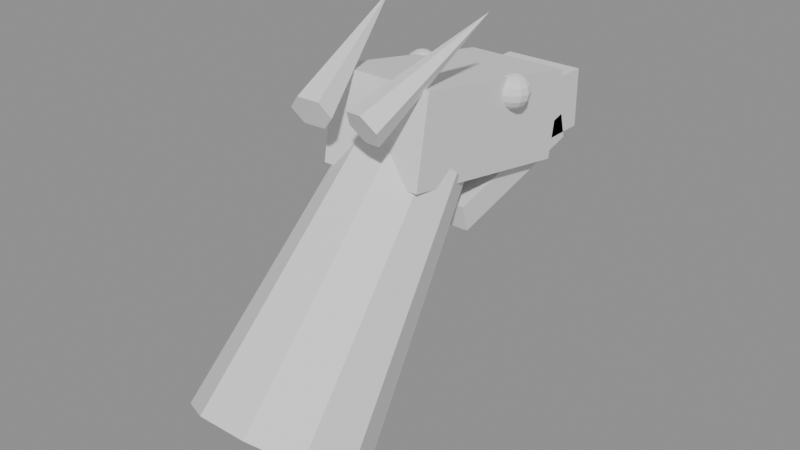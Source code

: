 # Source: mascaron_dragon.blend  (saved by Blender 5.2.45; exported with 4.5.12 LTS)
import bpy
from mathutils import Matrix  # noqa: F401  (used for matrix-valued properties, if any)

bpy.ops.wm.read_factory_settings(use_empty=True)
scene = bpy.context.scene
scene.name = 'Scene'

# ---- meshes
me_mascaron = bpy.data.meshes.new('Mascaron')
me_mascaron.from_pydata([(0.3, 0.0, 0.0), (0.2427, 0.1351, -0.1133), (0.09271, 0.2186, -0.1834), (-0.09271, 0.2186, -0.1834), (-0.2427, 0.1351, -0.1133), (-0.3, 2.814e-17, -2.362e-17), (-0.2427, -0.1351, 0.1133), (-0.09271, -0.2186, 0.1834), (0.09271, -0.2186, 0.1834), (0.2427, -0.1351, 0.1133), (0.26, 0.2571, 0.3064), (0.2103, 0.3742, 0.2082), (0.08034, 0.4465, 0.1475), (-0.08034, 0.4465, 0.1475), (-0.2103, 0.3742, 0.2082), (-0.26, 0.2571, 0.3064), (-0.2103, 0.14, 0.4047), (-0.08034, 0.06769, 0.4654), (0.08034, 0.06769, 0.4654), (0.2103, 0.14, 0.4047), (0.22, 0.5142, 0.6128), (0.178, 0.6133, 0.5297), (0.06798, 0.6745, 0.4783), (-0.06798, 0.6745, 0.4783), (-0.178, 0.6133, 0.5297), (-0.22, 0.5142, 0.6128), (-0.178, 0.4152, 0.696), (-0.06798, 0.3539, 0.7473), (0.06798, 0.3539, 0.7473), (0.178, 0.4152, 0.696), (0.2, 0.6428, 0.766), (0.1618, 0.7328, 0.6905), (0.0618, 0.7885, 0.6438), (-0.0618, 0.7885, 0.6438), (-0.1618, 0.7328, 0.6905), (-0.2, 0.6428, 0.766), (-0.1618, 0.5527, 0.8416), (-0.0618, 0.4971, 0.8883), (0.0618, 0.4971, 0.8883), (0.1618, 0.5527, 0.8416), (-0.19, 0.4529, 0.7575), (-0.19, 0.5085, 1.073), (-0.19, 1.192, 0.6273), (-0.19, 1.247, 0.9425), (0.19, 0.4529, 0.7575), (0.19, 0.5085, 1.073), (0.19, 1.192, 0.6273), (0.19, 1.247, 0.9425), (-0.15, 1.075, 0.67), (-0.15, 1.075, 0.89), (-0.15, 1.425, 0.67), (-0.15, 1.425, 0.89), (0.15, 1.075, 0.67), (0.15, 1.075, 0.89), (0.15, 1.425, 0.67), (0.15, 1.425, 0.89), (-0.15, 0.7732, 0.4941), (-0.15, 0.7473, 0.5907), (-0.15, 1.353, 0.6493), (-0.15, 1.327, 0.7459), (0.15, 0.7732, 0.4941), (0.15, 0.7473, 0.5907), (0.15, 1.353, 0.6493), (0.15, 1.327, 0.7459), (-0.02, -0.0179, 0.2184), (-0.02, 0.1107, 0.3716), (-0.02, 0.08934, 0.1284), (-0.02, 0.2179, 0.2816), (0.02, -0.0179, 0.2184), (0.02, 0.1107, 0.3716), (0.02, 0.08934, 0.1284), (0.02, 0.2179, 0.2816), (-0.02, 0.1521, 0.3884), (-0.02, 0.2807, 0.5416), (-0.02, 0.2593, 0.2984), (-0.02, 0.3879, 0.4516), (0.02, 0.1521, 0.3884), (0.02, 0.2807, 0.5416), (0.02, 0.2593, 0.2984), (0.02, 0.3879, 0.4516), (-0.02, 0.3221, 0.5584), (-0.02, 0.4507, 0.7116), (-0.02, 0.4293, 0.4684), (-0.02, 0.5579, 0.6216), (0.02, 0.3221, 0.5584), (0.02, 0.4507, 0.7116), (0.02, 0.4293, 0.4684), (0.02, 0.5579, 0.6216), (-0.02, 0.4921, 0.7284), (-0.02, 0.6207, 0.8816), (-0.02, 0.5993, 0.6384), (-0.02, 0.7279, 0.7916), (0.02, 0.4921, 0.7284), (0.02, 0.6207, 0.8816), (0.02, 0.5993, 0.6384), (0.02, 0.7279, 0.7916)], [], [(0, 1, 11, 10), (1, 2, 12, 11), (2, 3, 13, 12), (3, 4, 14, 13), (4, 5, 15, 14), (5, 6, 16, 15), (6, 7, 17, 16), (7, 8, 18, 17), (8, 9, 19, 18), (9, 0, 10, 19), (10, 11, 21, 20), (11, 12, 22, 21), (12, 13, 23, 22), (13, 14, 24, 23), (14, 15, 25, 24), (15, 16, 26, 25), (16, 17, 27, 26), (17, 18, 28, 27), (18, 19, 29, 28), (19, 10, 20, 29), (20, 21, 31, 30), (21, 22, 32, 31), (22, 23, 33, 32), (23, 24, 34, 33), (24, 25, 35, 34), (25, 26, 36, 35), (26, 27, 37, 36), (27, 28, 38, 37), (28, 29, 39, 38), (29, 20, 30, 39), (9, 8, 7, 6, 5, 4, 3, 2, 1, 0), (30, 31, 32, 33, 34, 35, 36, 37, 38, 39), (40, 41, 43, 42), (42, 43, 47, 46), (46, 47, 45, 44), (44, 45, 41, 40), (42, 46, 44, 40), (47, 43, 41, 45), (48, 49, 51, 50), (50, 51, 55, 54), (54, 55, 53, 52), (52, 53, 49, 48), (50, 54, 52, 48), (55, 51, 49, 53), (56, 57, 59, 58), (58, 59, 63, 62), (62, 63, 61, 60), (60, 61, 57, 56), (58, 62, 60, 56), (63, 59, 57, 61), (64, 65, 67, 66), (66, 67, 71, 70), (70, 71, 69, 68), (68, 69, 65, 64), (66, 70, 68, 64), (71, 67, 65, 69), (72, 73, 75, 74), (74, 75, 79, 78), (78, 79, 77, 76), (76, 77, 73, 72), (74, 78, 76, 72), (79, 75, 73, 77), (80, 81, 83, 82), (82, 83, 87, 86), (86, 87, 85, 84), (84, 85, 81, 80), (82, 86, 84, 80), (87, 83, 81, 85), (88, 89, 91, 90), (90, 91, 95, 94), (94, 95, 93, 92), (92, 93, 89, 88), (90, 94, 92, 88), (95, 91, 89, 93)])
me_mascaron.update()
me_detalle = bpy.data.meshes.new('Detalle')
me_detalle.from_pydata([(-0.19, 0.95, 1.01), (-0.19, 0.9924, 0.9924), (-0.19, 1.005, 0.973), (-0.19, 1.01, 0.95), (-0.19, 1.005, 0.927), (-0.19, 0.95, 0.89), (-0.1785, 0.9699, 1.005), (-0.1688, 0.9867, 0.9924), (-0.1623, 0.998, 0.973), (-0.16, 1.002, 0.95), (-0.1623, 0.998, 0.927), (-0.1688, 0.9867, 0.9076), (-0.1785, 0.9699, 0.8946), (-0.1701, 0.9615, 1.005), (-0.1533, 0.9712, 0.9924), (-0.142, 0.9777, 0.973), (-0.138, 0.98, 0.95), (-0.142, 0.9777, 0.927), (-0.1533, 0.9712, 0.9076), (-0.1701, 0.9615, 0.8946), (-0.167, 0.95, 1.005), (-0.1476, 0.95, 0.9924), (-0.1346, 0.95, 0.973), (-0.13, 0.95, 0.95), (-0.1346, 0.95, 0.927), (-0.1476, 0.95, 0.9076), (-0.167, 0.95, 0.8946), (-0.1701, 0.9385, 1.005), (-0.1533, 0.9288, 0.9924), (-0.142, 0.9223, 0.973), (-0.138, 0.92, 0.95), (-0.142, 0.9223, 0.927), (-0.1533, 0.9288, 0.9076), (-0.1701, 0.9385, 0.8946), (-0.1785, 0.9301, 1.005), (-0.1688, 0.9133, 0.9924), (-0.1623, 0.902, 0.973), (-0.16, 0.898, 0.95), (-0.1623, 0.902, 0.927), (-0.1688, 0.9133, 0.9076), (-0.1785, 0.9301, 0.8946), (-0.19, 0.927, 1.005), (-0.19, 0.9076, 0.9924), (-0.19, 0.8946, 0.973), (-0.19, 0.89, 0.95), (-0.19, 0.8946, 0.927), (-0.19, 0.9076, 0.9076), (-0.19, 0.927, 0.8946), (-0.2015, 0.9301, 1.005), (-0.2112, 0.9133, 0.9924), (-0.2177, 0.902, 0.973), (-0.22, 0.898, 0.95), (-0.2177, 0.902, 0.927), (-0.2112, 0.9133, 0.9076), (-0.2015, 0.9301, 0.8946), (-0.2099, 0.9385, 1.005), (-0.2267, 0.9288, 0.9924), (-0.238, 0.9223, 0.973), (-0.242, 0.92, 0.95), (-0.238, 0.9223, 0.927), (-0.2267, 0.9288, 0.9076), (-0.2099, 0.9385, 0.8946), (-0.213, 0.95, 1.005), (-0.2324, 0.95, 0.9924), (-0.2454, 0.95, 0.973), (-0.25, 0.95, 0.95), (-0.2454, 0.95, 0.927), (-0.2324, 0.95, 0.9076), (-0.213, 0.95, 0.8946), (-0.2099, 0.9615, 1.005), (-0.2267, 0.9712, 0.9924), (-0.238, 0.9777, 0.973), (-0.242, 0.98, 0.95), (-0.238, 0.9777, 0.927), (-0.2267, 0.9712, 0.9076), (-0.2099, 0.9615, 0.8946), (-0.2015, 0.9699, 1.005), (-0.2112, 0.9867, 0.9924), (-0.2177, 0.998, 0.973), (-0.22, 1.002, 0.95), (-0.2177, 0.998, 0.927), (-0.2112, 0.9867, 0.9076), (-0.2015, 0.9699, 0.8946), (-0.19, 0.973, 1.005), (-0.19, 0.9924, 0.9076), (-0.19, 0.973, 0.8946), (0.19, 0.95, 1.01), (0.19, 0.9924, 0.9924), (0.19, 1.005, 0.973), (0.19, 1.01, 0.95), (0.19, 1.005, 0.927), (0.19, 0.95, 0.89), (0.2015, 0.9699, 1.005), (0.2112, 0.9867, 0.9924), (0.2177, 0.998, 0.973), (0.22, 1.002, 0.95), (0.2177, 0.998, 0.927), (0.2112, 0.9867, 0.9076), (0.2015, 0.9699, 0.8946), (0.2099, 0.9615, 1.005), (0.2267, 0.9712, 0.9924), (0.238, 0.9777, 0.973), (0.242, 0.98, 0.95), (0.238, 0.9777, 0.927), (0.2267, 0.9712, 0.9076), (0.2099, 0.9615, 0.8946), (0.213, 0.95, 1.005), (0.2324, 0.95, 0.9924), (0.2454, 0.95, 0.973), (0.25, 0.95, 0.95), (0.2454, 0.95, 0.927), (0.2324, 0.95, 0.9076), (0.213, 0.95, 0.8946), (0.2099, 0.9385, 1.005), (0.2267, 0.9288, 0.9924), (0.238, 0.9223, 0.973), (0.242, 0.92, 0.95), (0.238, 0.9223, 0.927), (0.2267, 0.9288, 0.9076), (0.2099, 0.9385, 0.8946), (0.2015, 0.9301, 1.005), (0.2112, 0.9133, 0.9924), (0.2177, 0.902, 0.973), (0.22, 0.898, 0.95), (0.2177, 0.902, 0.927), (0.2112, 0.9133, 0.9076), (0.2015, 0.9301, 0.8946), (0.19, 0.927, 1.005), (0.19, 0.9076, 0.9924), (0.19, 0.8946, 0.973), (0.19, 0.89, 0.95), (0.19, 0.8946, 0.927), (0.19, 0.9076, 0.9076), (0.19, 0.927, 0.8946), (0.1785, 0.9301, 1.005), (0.1688, 0.9133, 0.9924), (0.1623, 0.902, 0.973), (0.16, 0.898, 0.95), (0.1623, 0.902, 0.927), (0.1688, 0.9133, 0.9076), (0.1785, 0.9301, 0.8946), (0.1701, 0.9385, 1.005), (0.1533, 0.9288, 0.9924), (0.142, 0.9223, 0.973), (0.138, 0.92, 0.95), (0.142, 0.9223, 0.927), (0.1533, 0.9288, 0.9076), (0.1701, 0.9385, 0.8946), (0.167, 0.95, 1.005), (0.1476, 0.95, 0.9924), (0.1346, 0.95, 0.973), (0.13, 0.95, 0.95), (0.1346, 0.95, 0.927), (0.1476, 0.95, 0.9076), (0.167, 0.95, 0.8946), (0.1701, 0.9615, 1.005), (0.1533, 0.9712, 0.9924), (0.142, 0.9777, 0.973), (0.138, 0.98, 0.95), (0.142, 0.9777, 0.927), (0.1533, 0.9712, 0.9076), (0.1701, 0.9615, 0.8946), (0.1785, 0.9699, 1.005), (0.1688, 0.9867, 0.9924), (0.1623, 0.998, 0.973), (0.16, 1.002, 0.95), (0.1623, 0.998, 0.927), (0.1688, 0.9867, 0.9076), (0.1785, 0.9699, 0.8946), (0.19, 0.973, 1.005), (0.19, 0.9924, 0.9076), (0.19, 0.973, 0.8946), (-0.12, 1.29, 0.72), (-0.09, 1.32, 0.72), (-0.12, 1.35, 0.72), (-0.15, 1.32, 0.72), (-0.12, 1.32, 0.6), (-0.0396, 1.29, 0.72), (-0.0096, 1.32, 0.72), (-0.0396, 1.35, 0.72), (-0.0696, 1.32, 0.72), (-0.0396, 1.32, 0.6), (0.0396, 1.29, 0.72), (0.0696, 1.32, 0.72), (0.0396, 1.35, 0.72), (0.0096, 1.32, 0.72), (0.0396, 1.32, 0.6), (0.12, 1.29, 0.72), (0.15, 1.32, 0.72), (0.12, 1.35, 0.72), (0.09, 1.32, 0.72), (0.12, 1.32, 0.6), (-0.08224, 0.3468, 0.9338), (-0.03564, 0.3293, 0.983), (-0.05637, 0.2943, 1.04), (-0.1237, 0.2768, 1.048), (-0.1703, 0.2943, 0.9985), (-0.1496, 0.3293, 0.9416), (-0.197, 0.7882, 1.249), (0.08224, 0.3468, 0.9338), (0.1496, 0.3293, 0.9416), (0.1703, 0.2943, 0.9985), (0.1237, 0.2768, 1.048), (0.05637, 0.2943, 1.04), (0.03564, 0.3293, 0.983), (0.197, 0.7882, 1.249)], [], [(85, 84, 11, 12), (4, 3, 9, 10), (2, 1, 7, 8), (83, 0, 6), (5, 85, 12), (84, 4, 10, 11), (3, 2, 8, 9), (1, 83, 6, 7), (5, 12, 19), (11, 10, 17, 18), (9, 8, 15, 16), (7, 6, 13, 14), (12, 11, 18, 19), (10, 9, 16, 17), (8, 7, 14, 15), (6, 0, 13), (16, 15, 22, 23), (14, 13, 20, 21), (19, 18, 25, 26), (17, 16, 23, 24), (15, 14, 21, 22), (13, 0, 20), (5, 19, 26), (18, 17, 24, 25), (26, 25, 32, 33), (24, 23, 30, 31), (22, 21, 28, 29), (20, 0, 27), (5, 26, 33), (25, 24, 31, 32), (23, 22, 29, 30), (21, 20, 27, 28), (29, 28, 35, 36), (27, 0, 34), (5, 33, 40), (32, 31, 38, 39), (30, 29, 36, 37), (28, 27, 34, 35), (33, 32, 39, 40), (31, 30, 37, 38), (5, 40, 47), (39, 38, 45, 46), (37, 36, 43, 44), (35, 34, 41, 42), (40, 39, 46, 47), (38, 37, 44, 45), (36, 35, 42, 43), (34, 0, 41), (42, 41, 48, 49), (47, 46, 53, 54), (45, 44, 51, 52), (43, 42, 49, 50), (41, 0, 48), (5, 47, 54), (46, 45, 52, 53), (44, 43, 50, 51), (54, 53, 60, 61), (52, 51, 58, 59), (50, 49, 56, 57), (48, 0, 55), (5, 54, 61), (53, 52, 59, 60), (51, 50, 57, 58), (49, 48, 55, 56), (55, 0, 62), (5, 61, 68), (60, 59, 66, 67), (58, 57, 64, 65), (56, 55, 62, 63), (61, 60, 67, 68), (59, 58, 65, 66), (57, 56, 63, 64), (67, 66, 73, 74), (65, 64, 71, 72), (63, 62, 69, 70), (68, 67, 74, 75), (66, 65, 72, 73), (64, 63, 70, 71), (62, 0, 69), (5, 68, 75), (75, 74, 81, 82), (73, 72, 79, 80), (71, 70, 77, 78), (69, 0, 76), (5, 75, 82), (74, 73, 80, 81), (72, 71, 78, 79), (70, 69, 76, 77), (80, 79, 3, 4), (78, 77, 1, 2), (76, 0, 83), (5, 82, 85), (81, 80, 4, 84), (79, 78, 2, 3), (77, 76, 83, 1), (82, 81, 84, 85), (171, 170, 97, 98), (90, 89, 95, 96), (88, 87, 93, 94), (169, 86, 92), (91, 171, 98), (170, 90, 96, 97), (89, 88, 94, 95), (87, 169, 92, 93), (91, 98, 105), (97, 96, 103, 104), (95, 94, 101, 102), (93, 92, 99, 100), (98, 97, 104, 105), (96, 95, 102, 103), (94, 93, 100, 101), (92, 86, 99), (102, 101, 108, 109), (100, 99, 106, 107), (105, 104, 111, 112), (103, 102, 109, 110), (101, 100, 107, 108), (99, 86, 106), (91, 105, 112), (104, 103, 110, 111), (112, 111, 118, 119), (110, 109, 116, 117), (108, 107, 114, 115), (106, 86, 113), (91, 112, 119), (111, 110, 117, 118), (109, 108, 115, 116), (107, 106, 113, 114), (115, 114, 121, 122), (113, 86, 120), (91, 119, 126), (118, 117, 124, 125), (116, 115, 122, 123), (114, 113, 120, 121), (119, 118, 125, 126), (117, 116, 123, 124), (91, 126, 133), (125, 124, 131, 132), (123, 122, 129, 130), (121, 120, 127, 128), (126, 125, 132, 133), (124, 123, 130, 131), (122, 121, 128, 129), (120, 86, 127), (128, 127, 134, 135), (133, 132, 139, 140), (131, 130, 137, 138), (129, 128, 135, 136), (127, 86, 134), (91, 133, 140), (132, 131, 138, 139), (130, 129, 136, 137), (140, 139, 146, 147), (138, 137, 144, 145), (136, 135, 142, 143), (134, 86, 141), (91, 140, 147), (139, 138, 145, 146), (137, 136, 143, 144), (135, 134, 141, 142), (141, 86, 148), (91, 147, 154), (146, 145, 152, 153), (144, 143, 150, 151), (142, 141, 148, 149), (147, 146, 153, 154), (145, 144, 151, 152), (143, 142, 149, 150), (153, 152, 159, 160), (151, 150, 157, 158), (149, 148, 155, 156), (154, 153, 160, 161), (152, 151, 158, 159), (150, 149, 156, 157), (148, 86, 155), (91, 154, 161), (161, 160, 167, 168), (159, 158, 165, 166), (157, 156, 163, 164), (155, 86, 162), (91, 161, 168), (160, 159, 166, 167), (158, 157, 164, 165), (156, 155, 162, 163), (166, 165, 89, 90), (164, 163, 87, 88), (162, 86, 169), (91, 168, 171), (167, 166, 90, 170), (165, 164, 88, 89), (163, 162, 169, 87), (168, 167, 170, 171), (172, 176, 173), (173, 176, 174), (172, 173, 174, 175), (174, 176, 175), (175, 176, 172), (177, 181, 178), (178, 181, 179), (177, 178, 179, 180), (179, 181, 180), (180, 181, 177), (182, 186, 183), (183, 186, 184), (182, 183, 184, 185), (184, 186, 185), (185, 186, 182), (187, 191, 188), (188, 191, 189), (187, 188, 189, 190), (189, 191, 190), (190, 191, 187), (192, 198, 193), (193, 198, 194), (194, 198, 195), (195, 198, 196), (192, 193, 194, 195, 196, 197), (196, 198, 197), (197, 198, 192), (199, 205, 200), (200, 205, 201), (201, 205, 202), (202, 205, 203), (199, 200, 201, 202, 203, 204), (203, 205, 204), (204, 205, 199)])
me_detalle.update()

# ---- objects
ob_mascaron = bpy.data.objects.new('Mascaron', me_mascaron)
ob_detalle = bpy.data.objects.new('Detalle', me_detalle)

# ---- transforms, parenting, visibility, modifiers, constraints
ob_mascaron.location = (0.0, 0.0, 0.0)
ob_detalle.location = (0.0, 0.0, 0.0)

# ---- collection membership
scene.collection.objects.link(ob_mascaron)
scene.collection.objects.link(ob_detalle)

# ---- scene / render settings (as saved in the file)
scene.frame_start = 1; scene.frame_end = 250; scene.frame_set(1)
scene.render.engine = 'BLENDER_EEVEE_NEXT'
scene.render.bake_bias = 0.0
scene.render.bake_samples = 0
scene.render.compositor_device = 'GPU'
scene.eevee.use_volume_custom_range = False
scene.eevee.fast_gi_thickness_near = 0.1
scene.eevee.fast_gi_thickness_far = 0.0
scene.eevee.ray_tracing_options.screen_trace_thickness = 0.1
bpy.context.view_layer.update()

# ---- added for rendering (the .blend has no active camera and no usable light): camera, sun + grey world if the file has none
cam_auto = bpy.data.cameras.new('AutoCamera')
cam_auto.lens = 50.0
cam_auto.sensor_width = 36.0
cam_auto.clip_end = 1000.0
ob_auto_camera = bpy.data.objects.new('AutoCamera', cam_auto)
scene.collection.objects.link(ob_auto_camera)
ob_auto_camera.location = (2.09225, -1.90748, 2.2067)
ob_auto_camera.rotation_euler = (1.09748, -7.21219e-08, 0.694738)
scene.camera = ob_auto_camera
light_auto_sun = bpy.data.lights.new('AutoSun', 'SUN')
light_auto_sun.energy = 3.0
light_auto_sun.angle = 0.0523599
ob_auto_sun = bpy.data.objects.new('AutoSun', light_auto_sun)
scene.collection.objects.link(ob_auto_sun)
ob_auto_sun.rotation_euler = (0.872665, 0.174533, 0.523599)
if scene.world is None:
    world_auto = bpy.data.worlds.new('AutoWorld')
    world_auto.color = (0.3, 0.3, 0.3)
    scene.world = world_auto
bpy.context.view_layer.update()
